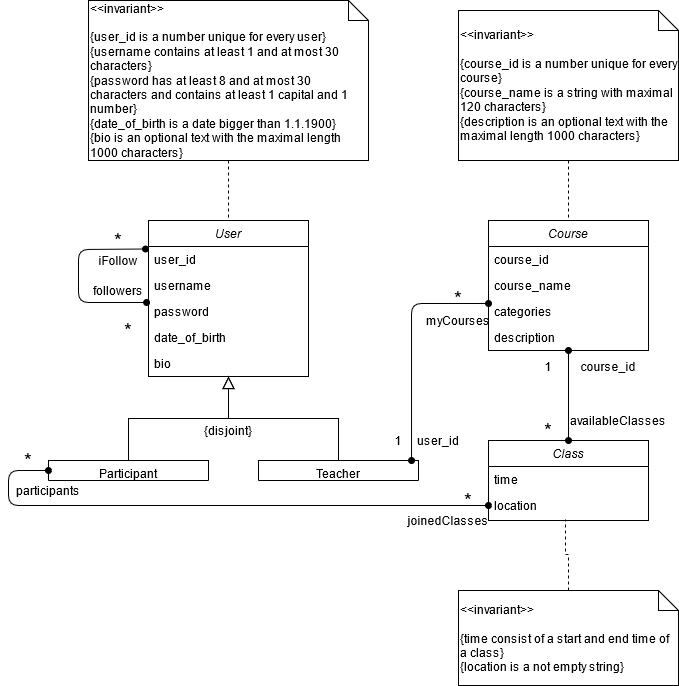

The diagram above was exported from draw.io. Its source (the exported page's mxGraphModel, read from the mxfile embedded in the PNG):
<mxGraphModel dx="782" dy="1561" grid="1" gridSize="10" guides="1" tooltips="1" connect="1" arrows="1" fold="1" page="1" pageScale="1" pageWidth="827" pageHeight="1169" math="0" shadow="0">
  <root>
    <mxCell id="WIyWlLk6GJQsqaUBKTNV-0" />
    <mxCell id="WIyWlLk6GJQsqaUBKTNV-1" parent="WIyWlLk6GJQsqaUBKTNV-0" />
    <mxCell id="zkfFHV4jXpPFQw0GAbJ--0" value="User" style="swimlane;fontStyle=2;align=center;verticalAlign=top;childLayout=stackLayout;horizontal=1;startSize=26;horizontalStack=0;resizeParent=1;resizeLast=0;collapsible=1;marginBottom=0;rounded=0;shadow=0;strokeWidth=1;" parent="WIyWlLk6GJQsqaUBKTNV-1" vertex="1">
      <mxGeometry x="220" y="120" width="160" height="156" as="geometry">
        <mxRectangle x="230" y="140" width="160" height="26" as="alternateBounds" />
      </mxGeometry>
    </mxCell>
    <mxCell id="zkfFHV4jXpPFQw0GAbJ--1" value="user_id" style="text;align=left;verticalAlign=top;spacingLeft=4;spacingRight=4;overflow=hidden;rotatable=0;points=[[0,0.5],[1,0.5]];portConstraint=eastwest;" parent="zkfFHV4jXpPFQw0GAbJ--0" vertex="1">
      <mxGeometry y="26" width="160" height="26" as="geometry" />
    </mxCell>
    <mxCell id="zkfFHV4jXpPFQw0GAbJ--2" value="username" style="text;align=left;verticalAlign=top;spacingLeft=4;spacingRight=4;overflow=hidden;rotatable=0;points=[[0,0.5],[1,0.5]];portConstraint=eastwest;rounded=0;shadow=0;html=0;" parent="zkfFHV4jXpPFQw0GAbJ--0" vertex="1">
      <mxGeometry y="52" width="160" height="26" as="geometry" />
    </mxCell>
    <mxCell id="zkfFHV4jXpPFQw0GAbJ--3" value="password" style="text;align=left;verticalAlign=top;spacingLeft=4;spacingRight=4;overflow=hidden;rotatable=0;points=[[0,0.5],[1,0.5]];portConstraint=eastwest;rounded=0;shadow=0;html=0;" parent="zkfFHV4jXpPFQw0GAbJ--0" vertex="1">
      <mxGeometry y="78" width="160" height="26" as="geometry" />
    </mxCell>
    <mxCell id="ToA8NZD-RZX0IaC5BNjd-14" value="date_of_birth" style="text;align=left;verticalAlign=top;spacingLeft=4;spacingRight=4;overflow=hidden;rotatable=0;points=[[0,0.5],[1,0.5]];portConstraint=eastwest;rounded=0;shadow=0;html=0;" parent="zkfFHV4jXpPFQw0GAbJ--0" vertex="1">
      <mxGeometry y="104" width="160" height="26" as="geometry" />
    </mxCell>
    <mxCell id="ToA8NZD-RZX0IaC5BNjd-15" value="bio" style="text;align=left;verticalAlign=top;spacingLeft=4;spacingRight=4;overflow=hidden;rotatable=0;points=[[0,0.5],[1,0.5]];portConstraint=eastwest;rounded=0;shadow=0;html=0;" parent="zkfFHV4jXpPFQw0GAbJ--0" vertex="1">
      <mxGeometry y="130" width="160" height="26" as="geometry" />
    </mxCell>
    <mxCell id="zkfFHV4jXpPFQw0GAbJ--6" value="Participant" style="swimlane;fontStyle=0;align=center;verticalAlign=top;childLayout=stackLayout;horizontal=1;startSize=20;horizontalStack=0;resizeParent=1;resizeLast=0;collapsible=1;marginBottom=0;rounded=0;shadow=0;strokeWidth=1;" parent="WIyWlLk6GJQsqaUBKTNV-1" vertex="1">
      <mxGeometry x="120" y="360" width="160" height="20" as="geometry">
        <mxRectangle x="130" y="380" width="160" height="26" as="alternateBounds" />
      </mxGeometry>
    </mxCell>
    <mxCell id="zkfFHV4jXpPFQw0GAbJ--12" value="" style="endArrow=block;endSize=10;endFill=0;shadow=0;strokeWidth=1;rounded=0;edgeStyle=elbowEdgeStyle;elbow=vertical;" parent="WIyWlLk6GJQsqaUBKTNV-1" source="zkfFHV4jXpPFQw0GAbJ--6" target="zkfFHV4jXpPFQw0GAbJ--0" edge="1">
      <mxGeometry width="160" relative="1" as="geometry">
        <mxPoint x="200" y="203" as="sourcePoint" />
        <mxPoint x="200" y="203" as="targetPoint" />
      </mxGeometry>
    </mxCell>
    <mxCell id="zkfFHV4jXpPFQw0GAbJ--13" value="Teacher" style="swimlane;fontStyle=0;align=center;verticalAlign=top;childLayout=stackLayout;horizontal=1;startSize=26;horizontalStack=0;resizeParent=1;resizeLast=0;collapsible=1;marginBottom=0;rounded=0;shadow=0;strokeWidth=1;" parent="WIyWlLk6GJQsqaUBKTNV-1" vertex="1">
      <mxGeometry x="330" y="360" width="160" height="20" as="geometry">
        <mxRectangle x="340" y="380" width="170" height="26" as="alternateBounds" />
      </mxGeometry>
    </mxCell>
    <mxCell id="ToA8NZD-RZX0IaC5BNjd-42" value="" style="endArrow=oval;startArrow=oval;endFill=1;startFill=1;endSize=6;startSize=6;html=1;targetPerimeterSpacing=0;strokeWidth=1;entryX=-0.019;entryY=-0.038;entryDx=0;entryDy=0;entryPerimeter=0;" parent="zkfFHV4jXpPFQw0GAbJ--13" edge="1">
      <mxGeometry width="160" relative="1" as="geometry">
        <mxPoint x="153.04000000000002" as="sourcePoint" />
        <mxPoint x="230" y="-156.98800000000006" as="targetPoint" />
        <Array as="points">
          <mxPoint x="153.04000000000002" y="-157" />
        </Array>
      </mxGeometry>
    </mxCell>
    <mxCell id="zkfFHV4jXpPFQw0GAbJ--16" value="" style="endArrow=block;endSize=10;endFill=0;shadow=0;strokeWidth=1;rounded=0;edgeStyle=elbowEdgeStyle;elbow=vertical;" parent="WIyWlLk6GJQsqaUBKTNV-1" source="zkfFHV4jXpPFQw0GAbJ--13" target="zkfFHV4jXpPFQw0GAbJ--0" edge="1">
      <mxGeometry width="160" relative="1" as="geometry">
        <mxPoint x="210" y="373" as="sourcePoint" />
        <mxPoint x="310" y="271" as="targetPoint" />
      </mxGeometry>
    </mxCell>
    <mxCell id="ToA8NZD-RZX0IaC5BNjd-0" value="Course" style="swimlane;fontStyle=2;align=center;verticalAlign=top;childLayout=stackLayout;horizontal=1;startSize=26;horizontalStack=0;resizeParent=1;resizeLast=0;collapsible=1;marginBottom=0;rounded=0;shadow=0;strokeWidth=1;" parent="WIyWlLk6GJQsqaUBKTNV-1" vertex="1">
      <mxGeometry x="560" y="120" width="160" height="130" as="geometry">
        <mxRectangle x="230" y="140" width="160" height="26" as="alternateBounds" />
      </mxGeometry>
    </mxCell>
    <mxCell id="ToA8NZD-RZX0IaC5BNjd-2" value="course_id" style="text;align=left;verticalAlign=top;spacingLeft=4;spacingRight=4;overflow=hidden;rotatable=0;points=[[0,0.5],[1,0.5]];portConstraint=eastwest;rounded=0;shadow=0;html=0;" parent="ToA8NZD-RZX0IaC5BNjd-0" vertex="1">
      <mxGeometry y="26" width="160" height="26" as="geometry" />
    </mxCell>
    <mxCell id="ToA8NZD-RZX0IaC5BNjd-3" value="course_name" style="text;align=left;verticalAlign=top;spacingLeft=4;spacingRight=4;overflow=hidden;rotatable=0;points=[[0,0.5],[1,0.5]];portConstraint=eastwest;rounded=0;shadow=0;html=0;" parent="ToA8NZD-RZX0IaC5BNjd-0" vertex="1">
      <mxGeometry y="52" width="160" height="26" as="geometry" />
    </mxCell>
    <mxCell id="ToA8NZD-RZX0IaC5BNjd-12" value="categories" style="text;align=left;verticalAlign=top;spacingLeft=4;spacingRight=4;overflow=hidden;rotatable=0;points=[[0,0.5],[1,0.5]];portConstraint=eastwest;rounded=0;shadow=0;html=0;" parent="ToA8NZD-RZX0IaC5BNjd-0" vertex="1">
      <mxGeometry y="78" width="160" height="26" as="geometry" />
    </mxCell>
    <mxCell id="ToA8NZD-RZX0IaC5BNjd-13" value="description" style="text;align=left;verticalAlign=top;spacingLeft=4;spacingRight=4;overflow=hidden;rotatable=0;points=[[0,0.5],[1,0.5]];portConstraint=eastwest;rounded=0;shadow=0;html=0;" parent="ToA8NZD-RZX0IaC5BNjd-0" vertex="1">
      <mxGeometry y="104" width="160" height="26" as="geometry" />
    </mxCell>
    <mxCell id="ToA8NZD-RZX0IaC5BNjd-6" value="Class" style="swimlane;fontStyle=2;align=center;verticalAlign=top;childLayout=stackLayout;horizontal=1;startSize=26;horizontalStack=0;resizeParent=1;resizeLast=0;collapsible=1;marginBottom=0;rounded=0;shadow=0;strokeWidth=1;" parent="WIyWlLk6GJQsqaUBKTNV-1" vertex="1">
      <mxGeometry x="560" y="340" width="160" height="80" as="geometry">
        <mxRectangle x="230" y="140" width="160" height="26" as="alternateBounds" />
      </mxGeometry>
    </mxCell>
    <mxCell id="ToA8NZD-RZX0IaC5BNjd-7" value="time" style="text;align=left;verticalAlign=top;spacingLeft=4;spacingRight=4;overflow=hidden;rotatable=0;points=[[0,0.5],[1,0.5]];portConstraint=eastwest;" parent="ToA8NZD-RZX0IaC5BNjd-6" vertex="1">
      <mxGeometry y="26" width="160" height="26" as="geometry" />
    </mxCell>
    <mxCell id="ToA8NZD-RZX0IaC5BNjd-8" value="location" style="text;align=left;verticalAlign=top;spacingLeft=4;spacingRight=4;overflow=hidden;rotatable=0;points=[[0,0.5],[1,0.5]];portConstraint=eastwest;rounded=0;shadow=0;html=0;" parent="ToA8NZD-RZX0IaC5BNjd-6" vertex="1">
      <mxGeometry y="52" width="160" height="26" as="geometry" />
    </mxCell>
    <mxCell id="ToA8NZD-RZX0IaC5BNjd-16" value="{disjoint}" style="text;html=1;strokeColor=none;fillColor=none;align=center;verticalAlign=middle;whiteSpace=wrap;rounded=0;" parent="WIyWlLk6GJQsqaUBKTNV-1" vertex="1">
      <mxGeometry x="260" y="320" width="80" height="20" as="geometry" />
    </mxCell>
    <mxCell id="ToA8NZD-RZX0IaC5BNjd-22" value="followers" style="text;html=1;strokeColor=none;fillColor=none;align=center;verticalAlign=middle;whiteSpace=wrap;rounded=0;" parent="WIyWlLk6GJQsqaUBKTNV-1" vertex="1">
      <mxGeometry x="170" y="180" width="40" height="20" as="geometry" />
    </mxCell>
    <mxCell id="ToA8NZD-RZX0IaC5BNjd-23" value="&lt;font style=&quot;font-size: 20px&quot;&gt;*&lt;/font&gt;" style="text;html=1;strokeColor=none;fillColor=none;align=center;verticalAlign=middle;whiteSpace=wrap;rounded=0;strokeWidth=6;perimeterSpacing=7;" parent="WIyWlLk6GJQsqaUBKTNV-1" vertex="1">
      <mxGeometry x="170" y="130" width="40" height="20" as="geometry" />
    </mxCell>
    <mxCell id="ToA8NZD-RZX0IaC5BNjd-24" value="&lt;font style=&quot;font-size: 20px&quot;&gt;*&lt;/font&gt;" style="text;html=1;strokeColor=none;fillColor=none;align=center;verticalAlign=middle;whiteSpace=wrap;rounded=0;strokeWidth=6;perimeterSpacing=7;" parent="WIyWlLk6GJQsqaUBKTNV-1" vertex="1">
      <mxGeometry x="80" y="350" width="40" height="20" as="geometry" />
    </mxCell>
    <mxCell id="ToA8NZD-RZX0IaC5BNjd-36" value="" style="endArrow=oval;endFill=1;endSize=6;html=1;strokeWidth=1;entryX=0.5;entryY=0;entryDx=0;entryDy=0;startArrow=oval;startFill=1;" parent="WIyWlLk6GJQsqaUBKTNV-1" target="ToA8NZD-RZX0IaC5BNjd-6" edge="1">
      <mxGeometry width="160" relative="1" as="geometry">
        <mxPoint x="640" y="250" as="sourcePoint" />
        <mxPoint x="500" y="300" as="targetPoint" />
      </mxGeometry>
    </mxCell>
    <mxCell id="ToA8NZD-RZX0IaC5BNjd-37" value="availableClasses" style="text;html=1;strokeColor=none;fillColor=none;align=center;verticalAlign=middle;whiteSpace=wrap;rounded=0;" parent="WIyWlLk6GJQsqaUBKTNV-1" vertex="1">
      <mxGeometry x="670" y="310" width="40" height="20" as="geometry" />
    </mxCell>
    <mxCell id="ToA8NZD-RZX0IaC5BNjd-38" value="1" style="text;html=1;strokeColor=none;fillColor=none;align=center;verticalAlign=middle;whiteSpace=wrap;rounded=0;" parent="WIyWlLk6GJQsqaUBKTNV-1" vertex="1">
      <mxGeometry x="600" y="256" width="40" height="20" as="geometry" />
    </mxCell>
    <mxCell id="ToA8NZD-RZX0IaC5BNjd-39" value="&lt;font style=&quot;font-size: 20px&quot;&gt;*&lt;/font&gt;" style="text;html=1;strokeColor=none;fillColor=none;align=center;verticalAlign=middle;whiteSpace=wrap;rounded=0;" parent="WIyWlLk6GJQsqaUBKTNV-1" vertex="1">
      <mxGeometry x="600" y="320" width="40" height="20" as="geometry" />
    </mxCell>
    <mxCell id="ToA8NZD-RZX0IaC5BNjd-44" value="iFollow" style="text;html=1;strokeColor=none;fillColor=none;align=center;verticalAlign=middle;whiteSpace=wrap;rounded=0;" parent="WIyWlLk6GJQsqaUBKTNV-1" vertex="1">
      <mxGeometry x="170" y="150" width="40" height="20" as="geometry" />
    </mxCell>
    <mxCell id="ToA8NZD-RZX0IaC5BNjd-46" value="course_id" style="text;html=1;strokeColor=none;fillColor=none;align=center;verticalAlign=middle;whiteSpace=wrap;rounded=0;" parent="WIyWlLk6GJQsqaUBKTNV-1" vertex="1">
      <mxGeometry x="660" y="256" width="40" height="20" as="geometry" />
    </mxCell>
    <mxCell id="ToA8NZD-RZX0IaC5BNjd-48" value="user_id" style="text;html=1;strokeColor=none;fillColor=none;align=center;verticalAlign=middle;whiteSpace=wrap;rounded=0;" parent="WIyWlLk6GJQsqaUBKTNV-1" vertex="1">
      <mxGeometry x="490" y="330" width="40" height="20" as="geometry" />
    </mxCell>
    <mxCell id="ToA8NZD-RZX0IaC5BNjd-49" value="myCourses" style="text;html=1;strokeColor=none;fillColor=none;align=center;verticalAlign=middle;whiteSpace=wrap;rounded=0;" parent="WIyWlLk6GJQsqaUBKTNV-1" vertex="1">
      <mxGeometry x="510" y="210" width="40" height="20" as="geometry" />
    </mxCell>
    <mxCell id="ToA8NZD-RZX0IaC5BNjd-50" value="&lt;font style=&quot;font-size: 20px&quot;&gt;*&lt;/font&gt;" style="text;html=1;strokeColor=none;fillColor=none;align=center;verticalAlign=middle;whiteSpace=wrap;rounded=0;" parent="WIyWlLk6GJQsqaUBKTNV-1" vertex="1">
      <mxGeometry x="510" y="188" width="40" height="20" as="geometry" />
    </mxCell>
    <mxCell id="ToA8NZD-RZX0IaC5BNjd-51" value="1" style="text;html=1;strokeColor=none;fillColor=none;align=center;verticalAlign=middle;whiteSpace=wrap;rounded=0;" parent="WIyWlLk6GJQsqaUBKTNV-1" vertex="1">
      <mxGeometry x="450" y="330" width="40" height="20" as="geometry" />
    </mxCell>
    <mxCell id="ToA8NZD-RZX0IaC5BNjd-52" value="" style="endArrow=oval;startArrow=oval;endFill=1;startFill=1;endSize=6;startSize=6;html=1;targetPerimeterSpacing=0;strokeWidth=1;entryX=0;entryY=0.5;entryDx=0;entryDy=0;exitX=0;exitY=0.5;exitDx=0;exitDy=0;" parent="WIyWlLk6GJQsqaUBKTNV-1" source="zkfFHV4jXpPFQw0GAbJ--6" target="ToA8NZD-RZX0IaC5BNjd-8" edge="1">
      <mxGeometry width="160" relative="1" as="geometry">
        <mxPoint x="79" y="380" as="sourcePoint" />
        <mxPoint x="570" y="213.01199999999994" as="targetPoint" />
        <Array as="points">
          <mxPoint x="80" y="370" />
          <mxPoint x="80" y="405" />
        </Array>
      </mxGeometry>
    </mxCell>
    <mxCell id="ToA8NZD-RZX0IaC5BNjd-54" value="&lt;font style=&quot;font-size: 20px&quot;&gt;*&lt;/font&gt;" style="text;html=1;strokeColor=none;fillColor=none;align=center;verticalAlign=middle;whiteSpace=wrap;rounded=0;" parent="WIyWlLk6GJQsqaUBKTNV-1" vertex="1">
      <mxGeometry x="520" y="390" width="40" height="20" as="geometry" />
    </mxCell>
    <mxCell id="ToA8NZD-RZX0IaC5BNjd-55" value="&lt;font style=&quot;font-size: 20px&quot;&gt;*&lt;/font&gt;" style="text;html=1;strokeColor=none;fillColor=none;align=center;verticalAlign=middle;whiteSpace=wrap;rounded=0;" parent="WIyWlLk6GJQsqaUBKTNV-1" vertex="1">
      <mxGeometry x="180" y="220" width="40" height="20" as="geometry" />
    </mxCell>
    <mxCell id="ToA8NZD-RZX0IaC5BNjd-56" value="participants" style="text;html=1;strokeColor=none;fillColor=none;align=center;verticalAlign=middle;whiteSpace=wrap;rounded=0;" parent="WIyWlLk6GJQsqaUBKTNV-1" vertex="1">
      <mxGeometry x="100" y="380" width="40" height="20" as="geometry" />
    </mxCell>
    <mxCell id="ToA8NZD-RZX0IaC5BNjd-57" value="joinedClasses" style="text;html=1;strokeColor=none;fillColor=none;align=center;verticalAlign=middle;whiteSpace=wrap;rounded=0;" parent="WIyWlLk6GJQsqaUBKTNV-1" vertex="1">
      <mxGeometry x="500" y="410" width="40" height="20" as="geometry" />
    </mxCell>
    <mxCell id="ToA8NZD-RZX0IaC5BNjd-59" value="" style="endArrow=oval;startArrow=oval;endFill=1;startFill=1;endSize=6;startSize=6;html=1;targetPerimeterSpacing=0;strokeWidth=1;entryX=1;entryY=0.75;entryDx=0;entryDy=0;exitX=-0.012;exitY=0.154;exitDx=0;exitDy=0;exitPerimeter=0;" parent="WIyWlLk6GJQsqaUBKTNV-1" source="zkfFHV4jXpPFQw0GAbJ--3" target="ToA8NZD-RZX0IaC5BNjd-23" edge="1">
      <mxGeometry width="160" relative="1" as="geometry">
        <mxPoint x="493.03999999999996" y="370" as="sourcePoint" />
        <mxPoint x="570" y="213.01199999999994" as="targetPoint" />
        <Array as="points">
          <mxPoint x="150" y="202" />
          <mxPoint x="150" y="149" />
        </Array>
      </mxGeometry>
    </mxCell>
    <mxCell id="8e39cIIN-jY8kp2AIqek-5" style="edgeStyle=orthogonalEdgeStyle;rounded=0;orthogonalLoop=1;jettySize=auto;html=1;entryX=0.5;entryY=0;entryDx=0;entryDy=0;dashed=1;endArrow=none;endFill=0;" parent="WIyWlLk6GJQsqaUBKTNV-1" source="8e39cIIN-jY8kp2AIqek-0" target="zkfFHV4jXpPFQw0GAbJ--0" edge="1">
      <mxGeometry relative="1" as="geometry" />
    </mxCell>
    <mxCell id="8e39cIIN-jY8kp2AIqek-0" value="&lt;div align=&quot;left&quot;&gt;&amp;lt;&amp;lt;invariant&amp;gt;&amp;gt;&lt;/div&gt;&lt;div align=&quot;left&quot;&gt;&lt;br&gt;&lt;/div&gt;&lt;div align=&quot;left&quot;&gt;{user_id is a number unique for every user}&lt;/div&gt;&lt;div align=&quot;left&quot;&gt;{username contains at least 1 and at most 30 characters}&lt;/div&gt;&lt;div align=&quot;left&quot;&gt;{password has at least 8 and at most 30 characters and contains at least 1 capital and 1 number}&lt;/div&gt;&lt;div align=&quot;left&quot;&gt;{date_of_birth is a date bigger than 1.1.1900}&lt;/div&gt;&lt;div align=&quot;left&quot;&gt;{bio is an optional text with the maximal length 1000 characters}&lt;br&gt;&lt;/div&gt;" style="shape=note;size=20;whiteSpace=wrap;html=1;align=left;" parent="WIyWlLk6GJQsqaUBKTNV-1" vertex="1">
      <mxGeometry x="160" y="-100" width="280" height="160" as="geometry" />
    </mxCell>
    <mxCell id="8e39cIIN-jY8kp2AIqek-3" style="edgeStyle=orthogonalEdgeStyle;rounded=0;orthogonalLoop=1;jettySize=auto;html=1;entryX=0.481;entryY=1.038;entryDx=0;entryDy=0;entryPerimeter=0;endArrow=none;endFill=0;dashed=1;" parent="WIyWlLk6GJQsqaUBKTNV-1" source="8e39cIIN-jY8kp2AIqek-1" target="ToA8NZD-RZX0IaC5BNjd-8" edge="1">
      <mxGeometry relative="1" as="geometry" />
    </mxCell>
    <mxCell id="8e39cIIN-jY8kp2AIqek-1" value="&lt;div align=&quot;left&quot;&gt;&amp;lt;&amp;lt;invariant&amp;gt;&amp;gt;&lt;/div&gt;&lt;div align=&quot;left&quot;&gt;&lt;br&gt;&lt;/div&gt;&lt;div align=&quot;left&quot;&gt;{time consist of a start and end time of a class}&lt;/div&gt;&lt;div align=&quot;left&quot;&gt;{location is a not empty string}&lt;br&gt;&lt;/div&gt;" style="shape=note;size=20;whiteSpace=wrap;html=1;align=left;" parent="WIyWlLk6GJQsqaUBKTNV-1" vertex="1">
      <mxGeometry x="530" y="490" width="220" height="95" as="geometry" />
    </mxCell>
    <mxCell id="8e39cIIN-jY8kp2AIqek-4" style="edgeStyle=orthogonalEdgeStyle;rounded=0;orthogonalLoop=1;jettySize=auto;html=1;entryX=0.5;entryY=0;entryDx=0;entryDy=0;dashed=1;endArrow=none;endFill=0;" parent="WIyWlLk6GJQsqaUBKTNV-1" source="8e39cIIN-jY8kp2AIqek-2" target="ToA8NZD-RZX0IaC5BNjd-0" edge="1">
      <mxGeometry relative="1" as="geometry" />
    </mxCell>
    <mxCell id="8e39cIIN-jY8kp2AIqek-2" value="&lt;div align=&quot;left&quot;&gt;&amp;lt;&amp;lt;invariant&amp;gt;&amp;gt;&lt;/div&gt;&lt;div&gt;&lt;br&gt;&lt;/div&gt;&lt;div align=&quot;left&quot;&gt;{course_id is a number unique for every course}&lt;/div&gt;&lt;div align=&quot;left&quot;&gt;{course_name is a string with maximal 120 characters}&lt;/div&gt;&lt;div align=&quot;left&quot;&gt;{description is an optional text with the maximal length 1000 characters}&lt;br&gt;&lt;/div&gt;" style="shape=note;size=20;whiteSpace=wrap;html=1;align=left;" parent="WIyWlLk6GJQsqaUBKTNV-1" vertex="1">
      <mxGeometry x="530" y="-90" width="220" height="150" as="geometry" />
    </mxCell>
  </root>
</mxGraphModel>